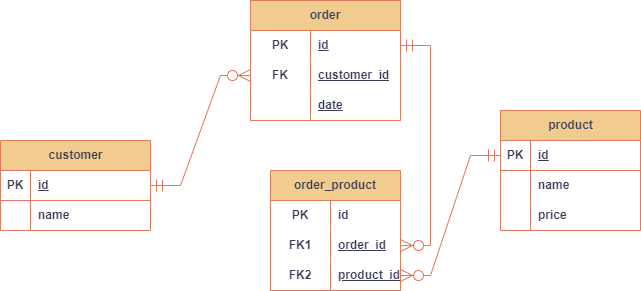

The diagram above was exported from draw.io. Its source (the exported page's mxGraphModel, read from the mxfile embedded in the PNG):
<mxGraphModel dx="736" dy="463" grid="1" gridSize="10" guides="1" tooltips="1" connect="1" arrows="1" fold="1" page="1" pageScale="1" pageWidth="850" pageHeight="1100" math="0" shadow="0">
  <root>
    <mxCell id="0" />
    <mxCell id="1" parent="0" />
    <mxCell id="d0D4fQ1zR5IdXD81nknE-14" value="order_product" style="shape=table;startSize=30;container=1;collapsible=1;childLayout=tableLayout;fixedRows=1;rowLines=0;fontStyle=1;align=center;resizeLast=1;html=1;whiteSpace=wrap;labelBackgroundColor=none;fillColor=#F2CC8F;strokeColor=#E07A5F;fontColor=#393C56;" vertex="1" parent="1">
      <mxGeometry x="310" y="200" width="130" height="120" as="geometry" />
    </mxCell>
    <mxCell id="d0D4fQ1zR5IdXD81nknE-21" value="" style="shape=tableRow;horizontal=0;startSize=0;swimlaneHead=0;swimlaneBody=0;fillColor=none;collapsible=0;dropTarget=0;points=[[0,0.5],[1,0.5]];portConstraint=eastwest;top=0;left=0;right=0;bottom=0;html=1;labelBackgroundColor=none;strokeColor=#E07A5F;fontColor=#393C56;" vertex="1" parent="d0D4fQ1zR5IdXD81nknE-14">
      <mxGeometry y="30" width="130" height="30" as="geometry" />
    </mxCell>
    <mxCell id="d0D4fQ1zR5IdXD81nknE-22" value="&lt;b&gt;PK&lt;/b&gt;" style="shape=partialRectangle;connectable=0;fillColor=none;top=0;left=0;bottom=0;right=0;editable=1;overflow=hidden;html=1;whiteSpace=wrap;labelBackgroundColor=none;strokeColor=#E07A5F;fontColor=#393C56;" vertex="1" parent="d0D4fQ1zR5IdXD81nknE-21">
      <mxGeometry width="60" height="30" as="geometry">
        <mxRectangle width="60" height="30" as="alternateBounds" />
      </mxGeometry>
    </mxCell>
    <mxCell id="d0D4fQ1zR5IdXD81nknE-23" value="&lt;b&gt;id&lt;/b&gt;" style="shape=partialRectangle;connectable=0;fillColor=none;top=0;left=0;bottom=0;right=0;align=left;spacingLeft=6;overflow=hidden;html=1;whiteSpace=wrap;labelBackgroundColor=none;strokeColor=#E07A5F;fontColor=#393C56;" vertex="1" parent="d0D4fQ1zR5IdXD81nknE-21">
      <mxGeometry x="60" width="70" height="30" as="geometry">
        <mxRectangle width="70" height="30" as="alternateBounds" />
      </mxGeometry>
    </mxCell>
    <mxCell id="d0D4fQ1zR5IdXD81nknE-15" value="" style="shape=tableRow;horizontal=0;startSize=0;swimlaneHead=0;swimlaneBody=0;fillColor=none;collapsible=0;dropTarget=0;points=[[0,0.5],[1,0.5]];portConstraint=eastwest;top=0;left=0;right=0;bottom=0;html=1;labelBackgroundColor=none;strokeColor=#E07A5F;fontColor=#393C56;" vertex="1" parent="d0D4fQ1zR5IdXD81nknE-14">
      <mxGeometry y="60" width="130" height="30" as="geometry" />
    </mxCell>
    <mxCell id="d0D4fQ1zR5IdXD81nknE-16" value="FK1" style="shape=partialRectangle;connectable=0;fillColor=none;top=0;left=0;bottom=0;right=0;fontStyle=1;overflow=hidden;html=1;whiteSpace=wrap;labelBackgroundColor=none;strokeColor=#E07A5F;fontColor=#393C56;" vertex="1" parent="d0D4fQ1zR5IdXD81nknE-15">
      <mxGeometry width="60" height="30" as="geometry">
        <mxRectangle width="60" height="30" as="alternateBounds" />
      </mxGeometry>
    </mxCell>
    <mxCell id="d0D4fQ1zR5IdXD81nknE-17" value="order_id" style="shape=partialRectangle;connectable=0;fillColor=none;top=0;left=0;bottom=0;right=0;align=left;spacingLeft=6;fontStyle=5;overflow=hidden;html=1;whiteSpace=wrap;labelBackgroundColor=none;strokeColor=#E07A5F;fontColor=#393C56;" vertex="1" parent="d0D4fQ1zR5IdXD81nknE-15">
      <mxGeometry x="60" width="70" height="30" as="geometry">
        <mxRectangle width="70" height="30" as="alternateBounds" />
      </mxGeometry>
    </mxCell>
    <mxCell id="d0D4fQ1zR5IdXD81nknE-18" value="" style="shape=tableRow;horizontal=0;startSize=0;swimlaneHead=0;swimlaneBody=0;fillColor=none;collapsible=0;dropTarget=0;points=[[0,0.5],[1,0.5]];portConstraint=eastwest;top=0;left=0;right=0;bottom=1;html=1;labelBackgroundColor=none;strokeColor=#E07A5F;fontColor=#393C56;" vertex="1" parent="d0D4fQ1zR5IdXD81nknE-14">
      <mxGeometry y="90" width="130" height="30" as="geometry" />
    </mxCell>
    <mxCell id="d0D4fQ1zR5IdXD81nknE-19" value="FK2" style="shape=partialRectangle;connectable=0;fillColor=none;top=0;left=0;bottom=0;right=0;fontStyle=1;overflow=hidden;html=1;whiteSpace=wrap;labelBackgroundColor=none;strokeColor=#E07A5F;fontColor=#393C56;" vertex="1" parent="d0D4fQ1zR5IdXD81nknE-18">
      <mxGeometry width="60" height="30" as="geometry">
        <mxRectangle width="60" height="30" as="alternateBounds" />
      </mxGeometry>
    </mxCell>
    <mxCell id="d0D4fQ1zR5IdXD81nknE-20" value="product_id" style="shape=partialRectangle;connectable=0;fillColor=none;top=0;left=0;bottom=0;right=0;align=left;spacingLeft=6;fontStyle=5;overflow=hidden;html=1;whiteSpace=wrap;labelBackgroundColor=none;strokeColor=#E07A5F;fontColor=#393C56;" vertex="1" parent="d0D4fQ1zR5IdXD81nknE-18">
      <mxGeometry x="60" width="70" height="30" as="geometry">
        <mxRectangle width="70" height="30" as="alternateBounds" />
      </mxGeometry>
    </mxCell>
    <mxCell id="d0D4fQ1zR5IdXD81nknE-1" value="customer&lt;span style=&quot;white-space: pre;&quot;&gt;&#09;&lt;/span&gt;" style="shape=table;startSize=30;container=1;collapsible=1;childLayout=tableLayout;fixedRows=1;rowLines=0;fontStyle=1;align=center;resizeLast=1;html=1;labelBackgroundColor=none;fillColor=#F2CC8F;strokeColor=#E07A5F;fontColor=#393C56;" vertex="1" parent="1">
      <mxGeometry x="40" y="170" width="150" height="90" as="geometry">
        <mxRectangle x="40" y="40" width="110" height="30" as="alternateBounds" />
      </mxGeometry>
    </mxCell>
    <mxCell id="d0D4fQ1zR5IdXD81nknE-2" value="" style="shape=tableRow;horizontal=0;startSize=0;swimlaneHead=0;swimlaneBody=0;fillColor=none;collapsible=0;dropTarget=0;points=[[0,0.5],[1,0.5]];portConstraint=eastwest;top=0;left=0;right=0;bottom=1;labelBackgroundColor=none;strokeColor=#E07A5F;fontColor=#393C56;" vertex="1" parent="d0D4fQ1zR5IdXD81nknE-1">
      <mxGeometry y="30" width="150" height="30" as="geometry" />
    </mxCell>
    <mxCell id="d0D4fQ1zR5IdXD81nknE-3" value="PK" style="shape=partialRectangle;connectable=0;fillColor=none;top=0;left=0;bottom=0;right=0;fontStyle=1;overflow=hidden;whiteSpace=wrap;html=1;labelBackgroundColor=none;strokeColor=#E07A5F;fontColor=#393C56;" vertex="1" parent="d0D4fQ1zR5IdXD81nknE-2">
      <mxGeometry width="30" height="30" as="geometry">
        <mxRectangle width="30" height="30" as="alternateBounds" />
      </mxGeometry>
    </mxCell>
    <mxCell id="d0D4fQ1zR5IdXD81nknE-4" value="id" style="shape=partialRectangle;connectable=0;fillColor=none;top=0;left=0;bottom=0;right=0;align=left;spacingLeft=6;fontStyle=5;overflow=hidden;whiteSpace=wrap;html=1;labelBackgroundColor=none;strokeColor=#E07A5F;fontColor=#393C56;" vertex="1" parent="d0D4fQ1zR5IdXD81nknE-2">
      <mxGeometry x="30" width="120" height="30" as="geometry">
        <mxRectangle width="120" height="30" as="alternateBounds" />
      </mxGeometry>
    </mxCell>
    <mxCell id="d0D4fQ1zR5IdXD81nknE-5" value="" style="shape=tableRow;horizontal=0;startSize=0;swimlaneHead=0;swimlaneBody=0;fillColor=none;collapsible=0;dropTarget=0;points=[[0,0.5],[1,0.5]];portConstraint=eastwest;top=0;left=0;right=0;bottom=0;labelBackgroundColor=none;strokeColor=#E07A5F;fontColor=#393C56;" vertex="1" parent="d0D4fQ1zR5IdXD81nknE-1">
      <mxGeometry y="60" width="150" height="30" as="geometry" />
    </mxCell>
    <mxCell id="d0D4fQ1zR5IdXD81nknE-6" value="" style="shape=partialRectangle;connectable=0;fillColor=none;top=0;left=0;bottom=0;right=0;editable=1;overflow=hidden;whiteSpace=wrap;html=1;labelBackgroundColor=none;strokeColor=#E07A5F;fontColor=#393C56;" vertex="1" parent="d0D4fQ1zR5IdXD81nknE-5">
      <mxGeometry width="30" height="30" as="geometry">
        <mxRectangle width="30" height="30" as="alternateBounds" />
      </mxGeometry>
    </mxCell>
    <mxCell id="d0D4fQ1zR5IdXD81nknE-7" value="&lt;b&gt;name&lt;/b&gt;" style="shape=partialRectangle;connectable=0;fillColor=none;top=0;left=0;bottom=0;right=0;align=left;spacingLeft=6;overflow=hidden;whiteSpace=wrap;html=1;labelBackgroundColor=none;strokeColor=#E07A5F;fontColor=#393C56;" vertex="1" parent="d0D4fQ1zR5IdXD81nknE-5">
      <mxGeometry x="30" width="120" height="30" as="geometry">
        <mxRectangle width="120" height="30" as="alternateBounds" />
      </mxGeometry>
    </mxCell>
    <mxCell id="d0D4fQ1zR5IdXD81nknE-27" value="product" style="shape=table;startSize=30;container=1;collapsible=1;childLayout=tableLayout;fixedRows=1;rowLines=0;fontStyle=1;align=center;resizeLast=1;html=1;labelBackgroundColor=none;fillColor=#F2CC8F;strokeColor=#E07A5F;fontColor=#393C56;" vertex="1" parent="1">
      <mxGeometry x="540" y="140" width="140" height="120" as="geometry" />
    </mxCell>
    <mxCell id="d0D4fQ1zR5IdXD81nknE-28" value="" style="shape=tableRow;horizontal=0;startSize=0;swimlaneHead=0;swimlaneBody=0;fillColor=none;collapsible=0;dropTarget=0;points=[[0,0.5],[1,0.5]];portConstraint=eastwest;top=0;left=0;right=0;bottom=1;labelBackgroundColor=none;strokeColor=#E07A5F;fontColor=#393C56;" vertex="1" parent="d0D4fQ1zR5IdXD81nknE-27">
      <mxGeometry y="30" width="140" height="30" as="geometry" />
    </mxCell>
    <mxCell id="d0D4fQ1zR5IdXD81nknE-29" value="PK" style="shape=partialRectangle;connectable=0;fillColor=none;top=0;left=0;bottom=0;right=0;fontStyle=1;overflow=hidden;whiteSpace=wrap;html=1;labelBackgroundColor=none;strokeColor=#E07A5F;fontColor=#393C56;" vertex="1" parent="d0D4fQ1zR5IdXD81nknE-28">
      <mxGeometry width="30" height="30" as="geometry">
        <mxRectangle width="30" height="30" as="alternateBounds" />
      </mxGeometry>
    </mxCell>
    <mxCell id="d0D4fQ1zR5IdXD81nknE-30" value="id" style="shape=partialRectangle;connectable=0;fillColor=none;top=0;left=0;bottom=0;right=0;align=left;spacingLeft=6;fontStyle=5;overflow=hidden;whiteSpace=wrap;html=1;labelBackgroundColor=none;strokeColor=#E07A5F;fontColor=#393C56;" vertex="1" parent="d0D4fQ1zR5IdXD81nknE-28">
      <mxGeometry x="30" width="110" height="30" as="geometry">
        <mxRectangle width="110" height="30" as="alternateBounds" />
      </mxGeometry>
    </mxCell>
    <mxCell id="d0D4fQ1zR5IdXD81nknE-31" value="" style="shape=tableRow;horizontal=0;startSize=0;swimlaneHead=0;swimlaneBody=0;fillColor=none;collapsible=0;dropTarget=0;points=[[0,0.5],[1,0.5]];portConstraint=eastwest;top=0;left=0;right=0;bottom=0;labelBackgroundColor=none;strokeColor=#E07A5F;fontColor=#393C56;" vertex="1" parent="d0D4fQ1zR5IdXD81nknE-27">
      <mxGeometry y="60" width="140" height="30" as="geometry" />
    </mxCell>
    <mxCell id="d0D4fQ1zR5IdXD81nknE-32" value="" style="shape=partialRectangle;connectable=0;fillColor=none;top=0;left=0;bottom=0;right=0;editable=1;overflow=hidden;whiteSpace=wrap;html=1;labelBackgroundColor=none;strokeColor=#E07A5F;fontColor=#393C56;" vertex="1" parent="d0D4fQ1zR5IdXD81nknE-31">
      <mxGeometry width="30" height="30" as="geometry">
        <mxRectangle width="30" height="30" as="alternateBounds" />
      </mxGeometry>
    </mxCell>
    <mxCell id="d0D4fQ1zR5IdXD81nknE-33" value="&lt;b&gt;name&lt;/b&gt;" style="shape=partialRectangle;connectable=0;fillColor=none;top=0;left=0;bottom=0;right=0;align=left;spacingLeft=6;overflow=hidden;whiteSpace=wrap;html=1;labelBackgroundColor=none;strokeColor=#E07A5F;fontColor=#393C56;" vertex="1" parent="d0D4fQ1zR5IdXD81nknE-31">
      <mxGeometry x="30" width="110" height="30" as="geometry">
        <mxRectangle width="110" height="30" as="alternateBounds" />
      </mxGeometry>
    </mxCell>
    <mxCell id="d0D4fQ1zR5IdXD81nknE-34" value="" style="shape=tableRow;horizontal=0;startSize=0;swimlaneHead=0;swimlaneBody=0;fillColor=none;collapsible=0;dropTarget=0;points=[[0,0.5],[1,0.5]];portConstraint=eastwest;top=0;left=0;right=0;bottom=0;labelBackgroundColor=none;strokeColor=#E07A5F;fontColor=#393C56;" vertex="1" parent="d0D4fQ1zR5IdXD81nknE-27">
      <mxGeometry y="90" width="140" height="30" as="geometry" />
    </mxCell>
    <mxCell id="d0D4fQ1zR5IdXD81nknE-35" value="" style="shape=partialRectangle;connectable=0;fillColor=none;top=0;left=0;bottom=0;right=0;editable=1;overflow=hidden;whiteSpace=wrap;html=1;labelBackgroundColor=none;strokeColor=#E07A5F;fontColor=#393C56;" vertex="1" parent="d0D4fQ1zR5IdXD81nknE-34">
      <mxGeometry width="30" height="30" as="geometry">
        <mxRectangle width="30" height="30" as="alternateBounds" />
      </mxGeometry>
    </mxCell>
    <mxCell id="d0D4fQ1zR5IdXD81nknE-36" value="&lt;b&gt;price&lt;/b&gt;" style="shape=partialRectangle;connectable=0;fillColor=none;top=0;left=0;bottom=0;right=0;align=left;spacingLeft=6;overflow=hidden;whiteSpace=wrap;html=1;labelBackgroundColor=none;strokeColor=#E07A5F;fontColor=#393C56;" vertex="1" parent="d0D4fQ1zR5IdXD81nknE-34">
      <mxGeometry x="30" width="110" height="30" as="geometry">
        <mxRectangle width="110" height="30" as="alternateBounds" />
      </mxGeometry>
    </mxCell>
    <mxCell id="d0D4fQ1zR5IdXD81nknE-41" value="order" style="shape=table;startSize=30;container=1;collapsible=1;childLayout=tableLayout;fixedRows=1;rowLines=0;fontStyle=1;align=center;resizeLast=1;html=1;whiteSpace=wrap;labelBackgroundColor=none;fillColor=#F2CC8F;strokeColor=#E07A5F;fontColor=#393C56;" vertex="1" parent="1">
      <mxGeometry x="290" y="30" width="150" height="120" as="geometry" />
    </mxCell>
    <mxCell id="d0D4fQ1zR5IdXD81nknE-48" value="" style="shape=tableRow;horizontal=0;startSize=0;swimlaneHead=0;swimlaneBody=0;fillColor=none;collapsible=0;dropTarget=0;points=[[0,0.5],[1,0.5]];portConstraint=eastwest;top=0;left=0;right=0;bottom=0;html=1;labelBackgroundColor=none;strokeColor=#E07A5F;fontColor=#393C56;" vertex="1" parent="d0D4fQ1zR5IdXD81nknE-41">
      <mxGeometry y="30" width="150" height="30" as="geometry" />
    </mxCell>
    <mxCell id="d0D4fQ1zR5IdXD81nknE-49" value="&lt;b&gt;PK&lt;/b&gt;" style="shape=partialRectangle;connectable=0;fillColor=none;top=0;left=0;bottom=0;right=0;editable=1;overflow=hidden;html=1;whiteSpace=wrap;labelBackgroundColor=none;strokeColor=#E07A5F;fontColor=#393C56;" vertex="1" parent="d0D4fQ1zR5IdXD81nknE-48">
      <mxGeometry width="60" height="30" as="geometry">
        <mxRectangle width="60" height="30" as="alternateBounds" />
      </mxGeometry>
    </mxCell>
    <mxCell id="d0D4fQ1zR5IdXD81nknE-50" value="&lt;b&gt;&lt;u&gt;id&lt;/u&gt;&lt;/b&gt;" style="shape=partialRectangle;connectable=0;fillColor=none;top=0;left=0;bottom=0;right=0;align=left;spacingLeft=6;overflow=hidden;html=1;whiteSpace=wrap;labelBackgroundColor=none;strokeColor=#E07A5F;fontColor=#393C56;" vertex="1" parent="d0D4fQ1zR5IdXD81nknE-48">
      <mxGeometry x="60" width="90" height="30" as="geometry">
        <mxRectangle width="90" height="30" as="alternateBounds" />
      </mxGeometry>
    </mxCell>
    <mxCell id="d0D4fQ1zR5IdXD81nknE-42" value="" style="shape=tableRow;horizontal=0;startSize=0;swimlaneHead=0;swimlaneBody=0;fillColor=none;collapsible=0;dropTarget=0;points=[[0,0.5],[1,0.5]];portConstraint=eastwest;top=0;left=0;right=0;bottom=0;html=1;labelBackgroundColor=none;strokeColor=#E07A5F;fontColor=#393C56;" vertex="1" parent="d0D4fQ1zR5IdXD81nknE-41">
      <mxGeometry y="60" width="150" height="30" as="geometry" />
    </mxCell>
    <mxCell id="d0D4fQ1zR5IdXD81nknE-43" value="FK" style="shape=partialRectangle;connectable=0;fillColor=none;top=0;left=0;bottom=0;right=0;fontStyle=1;overflow=hidden;html=1;whiteSpace=wrap;labelBackgroundColor=none;strokeColor=#E07A5F;fontColor=#393C56;" vertex="1" parent="d0D4fQ1zR5IdXD81nknE-42">
      <mxGeometry width="60" height="30" as="geometry">
        <mxRectangle width="60" height="30" as="alternateBounds" />
      </mxGeometry>
    </mxCell>
    <mxCell id="d0D4fQ1zR5IdXD81nknE-44" value="customer_id" style="shape=partialRectangle;connectable=0;fillColor=none;top=0;left=0;bottom=0;right=0;align=left;spacingLeft=6;fontStyle=5;overflow=hidden;html=1;whiteSpace=wrap;labelBackgroundColor=none;strokeColor=#E07A5F;fontColor=#393C56;" vertex="1" parent="d0D4fQ1zR5IdXD81nknE-42">
      <mxGeometry x="60" width="90" height="30" as="geometry">
        <mxRectangle width="90" height="30" as="alternateBounds" />
      </mxGeometry>
    </mxCell>
    <mxCell id="d0D4fQ1zR5IdXD81nknE-45" value="" style="shape=tableRow;horizontal=0;startSize=0;swimlaneHead=0;swimlaneBody=0;fillColor=none;collapsible=0;dropTarget=0;points=[[0,0.5],[1,0.5]];portConstraint=eastwest;top=0;left=0;right=0;bottom=1;html=1;labelBackgroundColor=none;strokeColor=#E07A5F;fontColor=#393C56;" vertex="1" parent="d0D4fQ1zR5IdXD81nknE-41">
      <mxGeometry y="90" width="150" height="30" as="geometry" />
    </mxCell>
    <mxCell id="d0D4fQ1zR5IdXD81nknE-46" value="" style="shape=partialRectangle;connectable=0;fillColor=none;top=0;left=0;bottom=0;right=0;fontStyle=1;overflow=hidden;html=1;whiteSpace=wrap;labelBackgroundColor=none;strokeColor=#E07A5F;fontColor=#393C56;" vertex="1" parent="d0D4fQ1zR5IdXD81nknE-45">
      <mxGeometry width="60" height="30" as="geometry">
        <mxRectangle width="60" height="30" as="alternateBounds" />
      </mxGeometry>
    </mxCell>
    <mxCell id="d0D4fQ1zR5IdXD81nknE-47" value="date" style="shape=partialRectangle;connectable=0;fillColor=none;top=0;left=0;bottom=0;right=0;align=left;spacingLeft=6;fontStyle=5;overflow=hidden;html=1;whiteSpace=wrap;labelBackgroundColor=none;strokeColor=#E07A5F;fontColor=#393C56;" vertex="1" parent="d0D4fQ1zR5IdXD81nknE-45">
      <mxGeometry x="60" width="90" height="30" as="geometry">
        <mxRectangle width="90" height="30" as="alternateBounds" />
      </mxGeometry>
    </mxCell>
    <mxCell id="d0D4fQ1zR5IdXD81nknE-57" value="" style="edgeStyle=entityRelationEdgeStyle;fontSize=12;html=1;endArrow=ERzeroToMany;startArrow=ERmandOne;rounded=0;strokeColor=#E07A5F;fontColor=#393C56;fillColor=#F2CC8F;endSize=10;startSize=10;exitX=1;exitY=0.5;exitDx=0;exitDy=0;" edge="1" parent="1" source="d0D4fQ1zR5IdXD81nknE-2" target="d0D4fQ1zR5IdXD81nknE-42">
      <mxGeometry width="100" height="100" relative="1" as="geometry">
        <mxPoint x="190" y="210" as="sourcePoint" />
        <mxPoint x="290" y="110" as="targetPoint" />
        <Array as="points">
          <mxPoint x="290" y="120" />
        </Array>
      </mxGeometry>
    </mxCell>
    <mxCell id="d0D4fQ1zR5IdXD81nknE-59" value="" style="edgeStyle=entityRelationEdgeStyle;fontSize=12;html=1;endArrow=ERzeroToMany;startArrow=ERmandOne;rounded=0;strokeColor=#E07A5F;fontColor=#393C56;fillColor=#F2CC8F;endSize=10;startSize=10;entryX=1;entryY=0.5;entryDx=0;entryDy=0;" edge="1" parent="1" source="d0D4fQ1zR5IdXD81nknE-48" target="d0D4fQ1zR5IdXD81nknE-15">
      <mxGeometry width="100" height="100" relative="1" as="geometry">
        <mxPoint x="480" y="50" as="sourcePoint" />
        <mxPoint x="470" y="240" as="targetPoint" />
        <Array as="points">
          <mxPoint x="555" y="60" />
          <mxPoint x="635" y="100" />
          <mxPoint x="525" y="110" />
          <mxPoint x="735" y="30" />
        </Array>
      </mxGeometry>
    </mxCell>
    <mxCell id="d0D4fQ1zR5IdXD81nknE-60" value="" style="edgeStyle=entityRelationEdgeStyle;fontSize=12;html=1;endArrow=ERzeroToMany;startArrow=ERmandOne;rounded=0;strokeColor=#E07A5F;fontColor=#393C56;fillColor=#F2CC8F;endSize=10;startSize=10;exitX=0;exitY=0.5;exitDx=0;exitDy=0;entryX=1;entryY=0.5;entryDx=0;entryDy=0;" edge="1" parent="1" source="d0D4fQ1zR5IdXD81nknE-28" target="d0D4fQ1zR5IdXD81nknE-18">
      <mxGeometry width="100" height="100" relative="1" as="geometry">
        <mxPoint x="550" y="280" as="sourcePoint" />
        <mxPoint x="550" y="450" as="targetPoint" />
        <Array as="points">
          <mxPoint x="665" y="265" />
          <mxPoint x="745" y="305" />
          <mxPoint x="680" y="255" />
          <mxPoint x="635" y="315" />
          <mxPoint x="845" y="235" />
        </Array>
      </mxGeometry>
    </mxCell>
  </root>
</mxGraphModel>